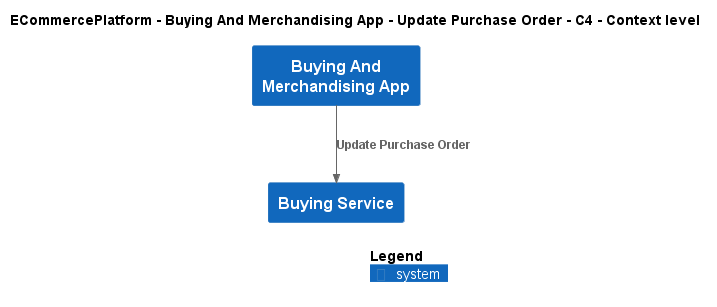

The diagram above was rendered by PlantUML. Its source (embedded in the PNG):
@startuml
!include ..\..\..\..\..\.c4s\C4_Context.puml

AddElementTag("c4interflow:lifecycle:new", $bgColor=green, $fontColor=#ffffff, $borderColor=green, $shadowing="False")
AddElementTag("c4interflow:lifecycle:changed", $bgColor=orange, $fontColor=#ffffff, $borderColor=orange, $shadowing="False")
AddElementTag("c4interflow:lifecycle:removed", $bgColor=red, $fontColor=#ffffff, $borderColor=red, $shadowing="False")

AddRelTag("c4interflow:lifecycle:new", $textColor=green, $lineColor=green)
AddRelTag("c4interflow:lifecycle:changed", $textColor=orange, $lineColor=orange)
AddRelTag("c4interflow:lifecycle:removed", $textColor=red, $lineColor=red)

SHOW_PERSON_PORTRAIT()
LAYOUT_TOP_DOWN()

skinparam linetype polyline

title ECommercePlatform - Buying And Merchandising App - Update Purchase Order - C4 - Context level

System(ECommercePlatform.SoftwareSystems.BuyingAndMerchandisingApp, "Buying And Merchandising App", "")
System(ECommercePlatform.SoftwareSystems.BuyingService, "Buying Service", "")

Rel(ECommercePlatform.SoftwareSystems.BuyingAndMerchandisingApp, ECommercePlatform.SoftwareSystems.BuyingService, "Update Purchase Order")


SHOW_LEGEND()
@enduml